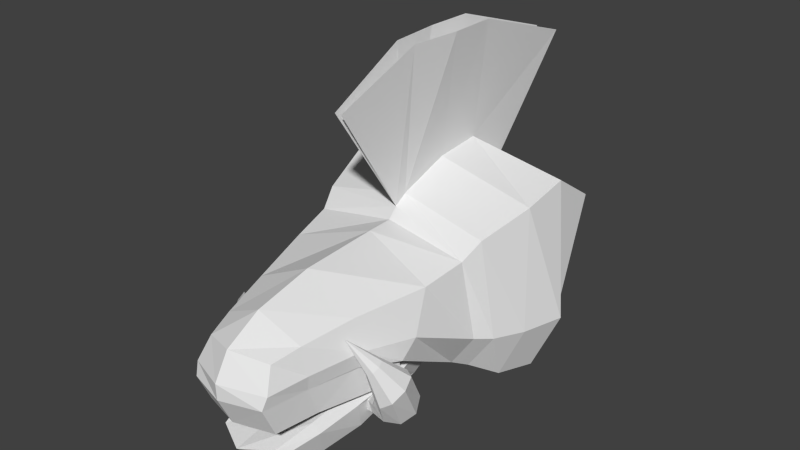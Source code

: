 # Source: uvaraptorskull.blend  (saved by Blender 2.79.0; exported with 4.5.12 LTS)
import bpy
from mathutils import Matrix  # noqa: F401  (used for matrix-valued properties, if any)

bpy.ops.wm.read_factory_settings(use_empty=True)
scene = bpy.context.scene
scene.name = 'Scene'

# ---- collections
col_collection_1 = bpy.data.collections.new('Collection 1'); scene.collection.children.link(col_collection_1)

# ---- materials (node trees are filled in below, after node groups)
mat_uvaraptorskull = bpy.data.materials.new('uvaraptorskull')
mat_uvaraptorskull.alpha_threshold = 0.0
mat_uvaraptorskull.use_transparent_shadow = False
mat_uvaraptorskull.roughness = 0.5
mat_ventoraptorskull = bpy.data.materials.new('ventoraptorskull')
mat_ventoraptorskull.alpha_threshold = 0.0
mat_ventoraptorskull.use_transparent_shadow = False
mat_ventoraptorskull.roughness = 0.5

# ---- material node trees

# ---- world
world_world = bpy.data.worlds.new('World'); scene.world = world_world
world_world.color = (0.05088, 0.05088, 0.05088)
world_world.use_sun_shadow = False
world_world.sun_shadow_jitter_overblur = 0.0
world_world.cycles.sampling_method = 'NONE'
world_world.cycles.sample_map_resolution = 256

# ---- meshes
me_base = bpy.data.meshes.new('Base')
me_base.from_pydata([(-0.2921, -0.1597, -0.1886), (-0.2844, -0.05784, 0.3168), (-0.2462, -0.07872, -0.1832), (-0.286, 0.07163, 0.2303), (0.2921, -0.1597, -0.1886), (0.2844, -0.05784, 0.3168), (0.2462, -0.07872, -0.1832), (0.286, 0.07163, 0.2303), (-0.143, 0.1406, 0.07948), (-0.1231, 0.06539, -0.1273), (0.1231, 0.06539, -0.1273), (0.143, 0.1406, 0.07948), (-0.2122, -0.3369, -0.1344), (-0.2465, -0.3464, 0.2448), (0.2465, -0.3464, 0.2448), (0.2122, -0.3369, -0.1344), (-0.1892, -0.379, -0.1148), (-0.2286, -0.3995, 0.2031), (0.2286, -0.3995, 0.2031), (0.1892, -0.379, -0.1148), (-0.2093, -0.601, 0.01326), (-0.2093, -0.5153, 0.1787), (0.2093, -0.5153, 0.1787), (0.2093, -0.601, 0.01326), (-0.1652, -0.7086, 0.03154), (-0.1525, -0.7061, 0.1603), (0.1525, -0.7061, 0.1603), (0.1652, -0.7086, 0.03154), (-0.1267, -0.8387, 0.02219), (-0.1175, -0.8457, 0.1381), (0.1175, -0.8457, 0.1381), (0.1267, -0.8387, 0.02219), (-0.1085, -0.9656, 0.02344), (-0.0973, -0.9209, 0.1202), (0.0973, -0.9209, 0.1202), (0.1085, -0.9656, 0.02344), (0.2838, -0.1973, 0.2901), (0.2667, -0.2745, -0.1696), (-0.2667, -0.2745, -0.1696), (-0.2838, -0.1973, 0.2901), (0.0, -0.08619, -0.214), (0.0, 0.07821, 0.2698), (0.0, -0.1672, -0.2185), (0.0, 0.08365, -0.1563), (0.0, 0.1746, 0.08114), (0.0, -0.3527, -0.156), (0.0, -0.4015, -0.1314), (0.0, -0.4014, 0.2458), (2.256e-11, -0.5885, 0.03614), (2.256e-11, -0.4756, 0.2441), (0.0, -0.7095, 0.06316), (6.181e-18, -0.6979, 0.2329), (0.0, -0.8342, 0.05398), (4.134e-18, -0.8592, 0.1957), (0.0, -0.9993, 0.02334), (0.0, -0.9592, 0.1391), (0.0, -0.2895, -0.1978), (-0.3535, -0.1255, -0.03572), (-0.3369, -0.03361, -0.05919), (0.29, -0.03361, -0.05919), (0.3535, -0.1255, -0.03572), (-0.1685, 0.08794, -0.06525), (0.145, 0.08794, -0.06525), (-0.2904, -0.3398, -0.02062), (0.2904, -0.3398, -0.02062), (-0.2589, -0.3816, -0.01343), (0.2589, -0.3816, -0.01343), (-0.2219, -0.566, 0.06736), (0.2219, -0.566, 0.06736), (-0.1752, -0.7087, 0.07855), (0.1752, -0.7087, 0.07855), (-0.1344, -0.8422, 0.0638), (0.1344, -0.8422, 0.0638), (-0.115, -0.9529, 0.05765), (0.115, -0.9529, 0.05765), (-0.3228, -0.2486, -0.03166), (0.3228, -0.2486, -0.03166), (0.0, -1.001, 0.06889), (0.0, 0.1295, -0.07023), (0.0, -0.05242, 0.3613), (7.163e-18, -0.3385, 0.297), (0.0, -0.1874, 0.3491), (4.024e-18, -0.3753, 0.2734), (0.0, 0.07821, 0.2698), (0.0, -0.05242, 0.3613), (7.163e-18, -0.3385, 0.297), (0.0, -0.1874, 0.3491), (0.03191, 0.2823, 0.5833), (0.03624, -0.05242, 0.692), (0.02652, -0.3376, 0.692), (0.039, -0.1874, 0.692), (0.009696, -0.5794, 0.5833), (-4.024e-18, -0.3753, 0.2734), (-0.03191, 0.2823, 0.5833), (0.0, -0.1874, 0.3491), (-7.163e-18, -0.3385, 0.297), (0.0, -0.05242, 0.3613), (0.0, 0.07821, 0.2698), (-0.03624, -0.05242, 0.692), (-0.02652, -0.3376, 0.692), (-0.039, -0.1874, 0.692), (-0.009696, -0.5794, 0.5833), (4.024e-18, -0.3753, 0.2734), (0.1423, -0.5932, -0.03936), (0.1423, -0.4719, -0.1169), (-0.1423, -0.4719, -0.1169), (-0.1423, -0.5932, -0.03936), (0.122, -0.6977, -0.06816), (0.1322, -0.667, -0.174), (-0.1322, -0.667, -0.174), (-0.122, -0.6977, -0.06816), (0.1053, -0.8095, -0.0986), (0.1053, -0.7839, -0.2006), (-0.1053, -0.7839, -0.2006), (-0.1053, -0.8095, -0.0986), (0.08343, -0.9133, -0.1287), (0.08343, -0.8537, -0.2187), (-0.08343, -0.8537, -0.2187), (-0.08343, -0.9133, -0.1287), (2.124e-11, -0.5627, -0.05192), (8.893e-11, -0.4156, -0.1854), (2.124e-11, -0.6916, -0.09139), (8.893e-11, -0.649, -0.2556), (2.124e-11, -0.8072, -0.1132), (8.893e-11, -0.7756, -0.2648), (2.124e-11, -0.9555, -0.1383), (8.893e-11, -0.8727, -0.2394), (0.1677, -0.5506, -0.05718), (-0.1677, -0.5506, -0.05718), (0.1437, -0.6906, -0.09844), (-0.1437, -0.6906, -0.09844), (0.1241, -0.8033, -0.1247), (-0.1241, -0.8033, -0.1247), (0.09828, -0.8965, -0.1452), (-0.09828, -0.8965, -0.1452), (2.124e-11, -0.9354, -0.1593), (0.1498, -0.5003, 0.01987), (0.1498, -0.358, -0.04699), (-0.1498, -0.358, -0.04699), (-0.1498, -0.5003, 0.01987), (2.124e-11, -0.5007, 0.01942), (8.893e-11, -0.2844, -0.06465), (0.1765, -0.4554, 0.001113), (-0.1765, -0.4554, 0.001113), (2.124e-11, -0.4477, 0.01082), (-0.1267, -0.8387, 0.02219), (0.1267, -0.8387, 0.02219), (-0.1085, -0.9656, 0.02344), (0.1085, -0.9656, 0.02344), (0.0, -0.9993, 0.02334), (-0.187, -0.5933, 0.04148), (0.187, -0.5933, 0.04148), (-0.1603, -0.7086, 0.03154), (0.1603, -0.7086, 0.03154), (-0.187, -0.5775, -0.05904), (0.187, -0.5775, -0.05904), (-0.1603, -0.6863, -0.05904), (0.1603, -0.6863, -0.05904), (-0.1267, -0.8089, -0.05904), (0.1267, -0.8089, -0.05904), (-0.1085, -0.9285, -0.05904), (0.1085, -0.9285, -0.05904), (0.0, -0.9603, -0.05904), (0.1752, -0.6749, -0.08941), (0.1984, -0.6907, -0.05782), (0.1752, -0.602, -0.0476), (0.1984, -0.6213, -0.01796), (0.2508, -0.6571, -0.1204), (0.2685, -0.7096, -0.0249), (0.2508, -0.5842, -0.07856), (0.2685, -0.6402, 0.01496), (0.2166, -0.5767, -0.0556), (0.2368, -0.6167, 0.008615), (0.2166, -0.6807, -0.1153), (0.2368, -0.716, -0.04833), (0.1678, -0.6402, -0.06546), (0.1915, -0.6541, -0.04112), (0.2655, -0.6172, -0.1055), (0.282, -0.6785, 0.001405), (0.1649, -0.7537, 0.1324), (0.07726, -0.5976, -0.1396), (0.1927, -0.7041, 0.04596), (0.1959, -0.6889, 0.05669), (0.2137, -0.6868, 0.069), (0.2283, -0.6976, 0.07193), (0.2346, -0.7154, 0.06566), (0.2283, -0.7298, 0.05347), (0.2137, -0.7327, 0.04263), (0.1959, -0.7211, 0.03823), (0.1597, -0.6251, -0.1523), (0.1531, -0.6495, -0.1359), (0.1597, -0.5728, -0.1223), (0.1625, -0.5934, -0.1471), (0.1452, -0.6018, -0.07173), (0.1531, -0.5747, -0.09297), (0.1452, -0.6541, -0.1018), (0.1438, -0.6308, -0.08177), (0.11, -0.6326, -0.07859), (0.0936, -0.5778, -0.08765), (0.08216, -0.629, -0.1455), (0.1075, -0.6038, -0.06822), (0.0936, -0.6525, -0.1305), (0.1075, -0.6561, -0.09824), (0.08216, -0.5767, -0.1154), (-0.1752, -0.6749, -0.08941), (-0.1984, -0.6907, -0.05782), (-0.1752, -0.602, -0.0476), (-0.1984, -0.6213, -0.01796), (-0.2508, -0.6571, -0.1204), (-0.2685, -0.7096, -0.0249), (-0.2508, -0.5842, -0.07856), (-0.2685, -0.6402, 0.01496), (-0.2166, -0.5767, -0.0556), (-0.2368, -0.6167, 0.008615), (-0.2166, -0.6807, -0.1153), (-0.2368, -0.716, -0.04833), (-0.1678, -0.6402, -0.06546), (-0.1915, -0.6541, -0.04112), (-0.2655, -0.6172, -0.1055), (-0.282, -0.6785, 0.001405), (-0.1649, -0.7537, 0.1324), (-0.07726, -0.5976, -0.1396), (-0.1927, -0.7041, 0.04596), (-0.1959, -0.6889, 0.05669), (-0.2137, -0.6868, 0.069), (-0.2283, -0.6976, 0.07193), (-0.2346, -0.7154, 0.06566), (-0.2283, -0.7298, 0.05347), (-0.2137, -0.7327, 0.04263), (-0.1959, -0.7211, 0.03823), (-0.1597, -0.6251, -0.1523), (-0.1531, -0.6495, -0.1359), (-0.1597, -0.5728, -0.1223), (-0.1625, -0.5934, -0.1471), (-0.1452, -0.6018, -0.07173), (-0.1531, -0.5747, -0.09297), (-0.1452, -0.6541, -0.1018), (-0.1438, -0.6308, -0.08177), (-0.11, -0.6326, -0.07859), (-0.0936, -0.5778, -0.08765), (-0.08216, -0.629, -0.1455), (-0.1075, -0.6038, -0.06822), (-0.0936, -0.6525, -0.1305), (-0.1075, -0.6561, -0.09824), (-0.08216, -0.5767, -0.1154)], [], [(57, 1, 3, 58), (41, 7, 11, 44), (59, 7, 5, 60), (76, 36, 14, 64), (40, 6, 4, 42), (47, 18, 82), (78, 44, 11, 62), (58, 3, 8, 61), (59, 6, 10, 62), (40, 2, 9, 43), (63, 12, 16, 65), (75, 38, 12, 63), (56, 37, 15, 45), (1, 39, 81, 79), (47, 17, 21, 49), (39, 13, 80, 81), (64, 14, 18, 66), (45, 15, 19, 46), (48, 23, 27, 50), (66, 18, 22, 68), (46, 19, 23, 48), (65, 16, 20, 67), (51, 25, 29, 53), (67, 20, 24, 69), (49, 21, 25, 51), (68, 22, 26, 70), (72, 30, 34, 74), (70, 26, 30, 72), (50, 27, 31, 52), (69, 24, 28, 71), (77, 55, 33, 73), (52, 31, 35, 54), (71, 28, 32, 73), (53, 29, 33, 55), (13, 17, 82, 80), (42, 4, 37, 56), (57, 0, 38, 75), (60, 5, 36, 76), (0, 42, 56, 38), (30, 53, 55, 34), (28, 52, 54, 32), (74, 34, 55, 77), (24, 50, 52, 28), (22, 49, 51, 26), (26, 51, 53, 30), (16, 46, 48, 20), (20, 48, 50, 24), (12, 45, 46, 16), (3, 1, 79, 41), (18, 47, 49, 22), (38, 56, 45, 12), (6, 40, 43, 10), (61, 8, 44, 78), (5, 7, 41, 79), (2, 40, 42, 0), (3, 41, 44, 8), (9, 61, 78, 43), (35, 74, 77, 54), (4, 60, 76, 37), (1, 57, 75, 39), (29, 71, 73, 33), (54, 77, 73, 32), (25, 69, 71, 29), (27, 70, 72, 31), (31, 72, 74, 35), (23, 68, 70, 27), (21, 67, 69, 25), (17, 65, 67, 21), (19, 66, 68, 23), (15, 64, 66, 19), (39, 75, 63, 13), (13, 63, 65, 17), (7, 59, 62, 11), (2, 58, 61, 9), (43, 78, 62, 10), (37, 76, 64, 15), (6, 59, 60, 4), (0, 57, 58, 2), (36, 5, 79, 81), (18, 14, 80, 82), (14, 36, 81, 80), (17, 47, 82), (84, 83, 87, 88), (92, 85, 89, 91), (86, 84, 88, 90), (85, 86, 90, 89), (95, 99, 100, 94), (94, 100, 98, 96), (102, 101, 99, 95), (96, 98, 93, 97), (119, 106, 110, 121), (122, 108, 112, 124), (127, 103, 107, 129), (120, 104, 108, 122), (128, 105, 109, 130), (132, 113, 117, 134), (130, 109, 113, 132), (121, 110, 114, 123), (129, 107, 111, 131), (135, 126, 116, 133), (123, 114, 118, 125), (131, 111, 115, 133), (124, 112, 116, 126), (113, 124, 126, 117), (111, 123, 125, 115), (134, 117, 126, 135), (107, 121, 123, 111), (105, 120, 122, 109), (109, 122, 124, 113), (103, 119, 121, 107), (118, 134, 135, 125), (112, 131, 133, 116), (125, 135, 133, 115), (108, 129, 131, 112), (110, 130, 132, 114), (114, 132, 134, 118), (106, 128, 130, 110), (104, 127, 129, 108), (104, 120, 141, 137), (128, 106, 139, 143), (103, 127, 142, 136), (119, 103, 136, 140), (106, 119, 140, 139), (144, 142, 137, 141), (127, 104, 137, 142), (120, 105, 138, 141), (143, 139, 140, 144), (140, 136, 142, 144), (144, 141, 138, 143), (128, 143, 138, 105), (145, 158, 160, 147), (148, 149, 162, 161), (150, 154, 156, 152), (153, 146, 159, 157), (146, 148, 161, 159), (149, 147, 160, 162), (151, 153, 157, 155), (152, 156, 158, 145), (175, 176, 166, 165), (171, 172, 170, 169), (177, 178, 168, 167), (173, 174, 164, 163), (177, 167, 189, 192), (174, 168, 186, 187), (168, 178, 185, 186), (165, 171, 194, 193), (167, 168, 174, 173), (165, 166, 172, 171), (167, 173, 190, 189), (176, 164, 188, 181), (178, 170, 184, 185), (171, 169, 191, 194), (169, 170, 178, 177), (163, 164, 176, 175), (187, 186, 179), (181, 188, 179), (182, 181, 179), (186, 185, 179), (172, 166, 182, 183), (166, 176, 181, 182), (164, 174, 187, 188), (170, 172, 183, 184), (175, 165, 193, 196), (163, 175, 196, 195), (192, 189, 199, 180), (194, 191, 203, 198), (188, 187, 179), (184, 183, 179), (185, 184, 179), (183, 182, 179), (191, 192, 180, 203), (195, 196, 197, 202), (169, 177, 192, 191), (173, 163, 195, 190), (193, 194, 198, 200), (189, 190, 201, 199), (190, 195, 202, 201), (196, 193, 200, 197), (216, 206, 207, 217), (212, 210, 211, 213), (218, 208, 209, 219), (214, 204, 205, 215), (218, 233, 230, 208), (215, 228, 227, 209), (209, 227, 226, 219), (206, 234, 235, 212), (208, 214, 215, 209), (206, 212, 213, 207), (208, 230, 231, 214), (217, 222, 229, 205), (219, 226, 225, 211), (212, 235, 232, 210), (210, 218, 219, 211), (204, 216, 217, 205), (228, 220, 227), (222, 220, 229), (223, 220, 222), (227, 220, 226), (213, 224, 223, 207), (207, 223, 222, 217), (205, 229, 228, 215), (211, 225, 224, 213), (216, 237, 234, 206), (204, 236, 237, 216), (233, 221, 240, 230), (235, 239, 244, 232), (229, 220, 228), (225, 220, 224), (226, 220, 225), (224, 220, 223), (232, 244, 221, 233), (236, 243, 238, 237), (210, 232, 233, 218), (214, 231, 236, 204), (234, 241, 239, 235), (230, 240, 242, 231), (231, 242, 243, 236), (237, 238, 241, 234)])
_uv = me_base.uv_layers.new(name='UVMap')
_uv.uv.foreach_set('vector', [0.3762, 0.6635, 0.42, 0.5167, 0.4738, 0.5621, 0.4117, 0.6766, 0.5171, 0.1299, 0.527, 0.008674, 0.6004, 0.06862, 0.6059, 0.1318, 0.4246, 0.8065, 0.4613, 0.9335, 0.3999, 0.9703, 0.3801, 0.818, 0.3293, 0.8133, 0.337, 0.9538, 0.2701, 0.929, 0.2886, 0.8132, 0.4275, 0.3817, 0.4378, 0.4886, 0.4032, 0.5105, 0.393, 0.3842, 0.2992, 0.1252, 0.2968, 0.01814, 0.3164, 0.1256, 0.8653, 0.0708, 0.866, 0.003094, 0.9297, 0.009356, 0.9297, 0.07634, 0.4117, 0.6766, 0.4738, 0.5621, 0.5315, 0.6472, 0.4913, 0.7059, 0.4246, 0.8065, 0.415, 0.7478, 0.5014, 0.7641, 0.5042, 0.7946, 0.4275, 0.3817, 0.4224, 0.2743, 0.4966, 0.3204, 0.5046, 0.3761, 0.2846, 0.6531, 0.2663, 0.7098, 0.2459, 0.7014, 0.262, 0.6489, 0.325, 0.6599, 0.3047, 0.7218, 0.2663, 0.7098, 0.2846, 0.6531, 0.3408, 0.3879, 0.3512, 0.5028, 0.3174, 0.4819, 0.309, 0.3902, 0.4544, 0.2489, 0.3925, 0.2515, 0.3965, 0.1278, 0.4539, 0.1292, 0.2992, 0.1252, 0.2922, 0.2321, 0.2393, 0.2225, 0.2649, 0.1245, 0.3925, 0.2515, 0.3235, 0.2389, 0.3383, 0.1263, 0.3965, 0.1278, 0.2886, 0.8132, 0.2701, 0.929, 0.2465, 0.9087, 0.2657, 0.8134, 0.309, 0.3902, 0.3174, 0.4819, 0.2967, 0.4734, 0.2859, 0.3919, 0.1808, 0.3994, 0.1856, 0.4896, 0.1364, 0.4747, 0.1289, 0.4032, 0.2657, 0.8134, 0.2465, 0.9087, 0.1971, 0.8948, 0.1803, 0.8451, 0.2859, 0.3919, 0.2967, 0.4734, 0.1856, 0.4896, 0.1808, 0.3994, 0.262, 0.6489, 0.2459, 0.7014, 0.1644, 0.624, 0.1829, 0.603, 0.166, 0.1224, 0.1544, 0.1951, 0.09178, 0.1772, 0.09724, 0.1209, 0.1829, 0.603, 0.1644, 0.624, 0.1159, 0.6105, 0.1198, 0.5903, 0.2649, 0.1245, 0.2393, 0.2225, 0.1544, 0.1951, 0.166, 0.1224, 0.1803, 0.8451, 0.1971, 0.8948, 0.1127, 0.8831, 0.1161, 0.8469, 0.05635, 0.8382, 0.05174, 0.8706, 0.01886, 0.8622, 0.008241, 0.8333, 0.1161, 0.8469, 0.1127, 0.8831, 0.05174, 0.8706, 0.05635, 0.8382, 0.1289, 0.4032, 0.1364, 0.4747, 0.07757, 0.4639, 0.07612, 0.407, 0.1198, 0.5903, 0.1159, 0.6105, 0.05757, 0.6069, 0.05917, 0.5887, 0.02192, 0.1193, 0.05323, 0.1199, 0.05696, 0.1645, 0.02418, 0.1716, 0.07612, 0.407, 0.07757, 0.4639, 0.02132, 0.4589, 0.003094, 0.4122, 0.05917, 0.5887, 0.05757, 0.6069, 0.003094, 0.5992, 0.01075, 0.5852, 0.09724, 0.1209, 0.09178, 0.1772, 0.05696, 0.1645, 0.05323, 0.1199, 0.3235, 0.2389, 0.2922, 0.2321, 0.3164, 0.1256, 0.3383, 0.1263, 0.393, 0.3842, 0.4032, 0.5105, 0.3512, 0.5028, 0.3408, 0.3879, 0.3762, 0.6635, 0.3578, 0.7326, 0.3047, 0.7218, 0.325, 0.6599, 0.3801, 0.818, 0.3999, 0.9703, 0.337, 0.9538, 0.3293, 0.8133, 0.385, 0.2577, 0.393, 0.3842, 0.3408, 0.3879, 0.3346, 0.2727, 0.09421, 0.06438, 0.09724, 0.1209, 0.05323, 0.1199, 0.05887, 0.07554, 0.06941, 0.3504, 0.07612, 0.407, 0.003094, 0.4122, 0.01445, 0.3634, 0.02642, 0.0671, 0.05887, 0.07554, 0.05323, 0.1199, 0.02192, 0.1193, 0.1261, 0.3313, 0.1289, 0.4032, 0.07612, 0.407, 0.06941, 0.3504, 0.2436, 0.02545, 0.2649, 0.1245, 0.166, 0.1224, 0.1575, 0.04918, 0.1575, 0.04918, 0.166, 0.1224, 0.09724, 0.1209, 0.09421, 0.06438, 0.2849, 0.3097, 0.2859, 0.3919, 0.1808, 0.3994, 0.1727, 0.3095, 0.1727, 0.3095, 0.1808, 0.3994, 0.1289, 0.4032, 0.1261, 0.3313, 0.3042, 0.2982, 0.309, 0.3902, 0.2859, 0.3919, 0.2849, 0.3097, 0.5217, 0.2515, 0.4544, 0.2489, 0.4539, 0.1292, 0.5171, 0.1299, 0.2968, 0.01814, 0.2992, 0.1252, 0.2649, 0.1245, 0.2436, 0.02545, 0.3346, 0.2727, 0.3408, 0.3879, 0.309, 0.3902, 0.3042, 0.2982, 0.4378, 0.4886, 0.4275, 0.3817, 0.5046, 0.3761, 0.5046, 0.4324, 0.7909, 0.07492, 0.8022, 0.007896, 0.866, 0.003094, 0.8653, 0.0708, 0.4596, 0.008355, 0.527, 0.008674, 0.5171, 0.1299, 0.454, 0.1281, 0.4224, 0.2743, 0.4275, 0.3817, 0.393, 0.3842, 0.385, 0.2577, 0.5217, 0.2515, 0.5171, 0.1299, 0.6059, 0.1318, 0.5977, 0.1948, 0.8102, 0.104, 0.7909, 0.07492, 0.8653, 0.0708, 0.8649, 0.1125, 0.009661, 0.06943, 0.02642, 0.0671, 0.02192, 0.1193, 0.003094, 0.1189, 0.3734, 0.7478, 0.3801, 0.818, 0.3293, 0.8133, 0.3198, 0.7494, 0.42, 0.5167, 0.3762, 0.6635, 0.325, 0.6599, 0.3563, 0.5224, 0.06016, 0.5558, 0.05917, 0.5887, 0.01075, 0.5852, 0.0262, 0.5585, 0.003094, 0.1189, 0.02192, 0.1193, 0.02418, 0.1716, 0.007532, 0.1685, 0.1226, 0.5539, 0.1198, 0.5903, 0.05917, 0.5887, 0.06016, 0.5558, 0.1157, 0.8264, 0.1161, 0.8469, 0.05635, 0.8382, 0.05788, 0.82, 0.05788, 0.82, 0.05635, 0.8382, 0.008241, 0.8333, 0.003094, 0.8183, 0.1656, 0.8214, 0.1803, 0.8451, 0.1161, 0.8469, 0.1157, 0.8264, 0.2081, 0.5568, 0.1829, 0.603, 0.1198, 0.5903, 0.1226, 0.5539, 0.2593, 0.5515, 0.262, 0.6489, 0.1829, 0.603, 0.2081, 0.5568, 0.2587, 0.7593, 0.2657, 0.8134, 0.1803, 0.8451, 0.1656, 0.8214, 0.2802, 0.7546, 0.2886, 0.8132, 0.2657, 0.8134, 0.2587, 0.7593, 0.3563, 0.5224, 0.325, 0.6599, 0.2846, 0.6531, 0.286, 0.5354, 0.286, 0.5354, 0.2846, 0.6531, 0.262, 0.6489, 0.2593, 0.5515, 0.4613, 0.9335, 0.4246, 0.8065, 0.5042, 0.7946, 0.526, 0.8594, 0.4001, 0.7417, 0.4117, 0.6766, 0.4913, 0.7059, 0.4887, 0.7417, 0.8649, 0.1125, 0.8653, 0.0708, 0.9297, 0.07634, 0.9197, 0.1049, 0.3198, 0.7494, 0.3293, 0.8133, 0.2886, 0.8132, 0.2802, 0.7546, 0.415, 0.7478, 0.4246, 0.8065, 0.3801, 0.818, 0.3734, 0.7478, 0.3578, 0.7326, 0.3762, 0.6635, 0.4117, 0.6766, 0.4001, 0.7417, 0.3978, 0.003094, 0.4596, 0.008355, 0.454, 0.1281, 0.3965, 0.1268, 0.2968, 0.01814, 0.3284, 0.01266, 0.3383, 0.1258, 0.3164, 0.1256, 0.3284, 0.01266, 0.3978, 0.003094, 0.3965, 0.1268, 0.3383, 0.1258, 0.2922, 0.2321, 0.2992, 0.1252, 0.3164, 0.1256, 0.7391, 0.2966, 0.7958, 0.2577, 0.8829, 0.3943, 0.7381, 0.4402, 0.6001, 0.2577, 0.6159, 0.268, 0.6148, 0.4388, 0.5108, 0.3907, 0.6809, 0.291, 0.7391, 0.2966, 0.7381, 0.4402, 0.6799, 0.4399, 0.6159, 0.268, 0.6809, 0.291, 0.6799, 0.4399, 0.6148, 0.4388, 0.6159, 0.268, 0.6148, 0.4388, 0.6799, 0.4399, 0.6809, 0.291, 0.6809, 0.291, 0.6799, 0.4399, 0.7381, 0.4402, 0.7391, 0.2966, 0.6001, 0.2577, 0.5108, 0.3907, 0.6148, 0.4388, 0.6159, 0.268, 0.7391, 0.2966, 0.7381, 0.4402, 0.8829, 0.3943, 0.7958, 0.2577, 0.7104, 0.7369, 0.6994, 0.7984, 0.6524, 0.789, 0.6534, 0.7356, 0.6832, 0.5823, 0.6772, 0.6477, 0.6252, 0.631, 0.6329, 0.5793, 0.7751, 0.1921, 0.7579, 0.2067, 0.7102, 0.2069, 0.7114, 0.1905, 0.7806, 0.5882, 0.7667, 0.6586, 0.6772, 0.6477, 0.6832, 0.5823, 0.9182, 0.8513, 0.9399, 0.8896, 0.8523, 0.8819, 0.8546, 0.8474, 0.8045, 0.8417, 0.7995, 0.8759, 0.7668, 0.8732, 0.7625, 0.8358, 0.8546, 0.8474, 0.8523, 0.8819, 0.7995, 0.8759, 0.8045, 0.8417, 0.6534, 0.7356, 0.6524, 0.789, 0.6023, 0.7806, 0.6029, 0.7345, 0.7114, 0.1905, 0.7102, 0.2069, 0.6597, 0.2058, 0.661, 0.1918, 0.5509, 0.5743, 0.5942, 0.5769, 0.5946, 0.6147, 0.5562, 0.6225, 0.6029, 0.7345, 0.6023, 0.7806, 0.5556, 0.7697, 0.5377, 0.733, 0.661, 0.1918, 0.6597, 0.2058, 0.6121, 0.2041, 0.6186, 0.194, 0.6329, 0.5793, 0.6252, 0.631, 0.5946, 0.6147, 0.5942, 0.5769, 0.6315, 0.527, 0.6329, 0.5793, 0.5942, 0.5769, 0.5992, 0.5396, 0.6044, 0.6884, 0.6029, 0.7345, 0.5377, 0.733, 0.5573, 0.6972, 0.5619, 0.5272, 0.5992, 0.5396, 0.5942, 0.5769, 0.5509, 0.5743, 0.6548, 0.6822, 0.6534, 0.7356, 0.6029, 0.7345, 0.6044, 0.6884, 0.7753, 0.5167, 0.7806, 0.5882, 0.6832, 0.5823, 0.6852, 0.5167, 0.6852, 0.5167, 0.6832, 0.5823, 0.6329, 0.5793, 0.6315, 0.527, 0.7021, 0.675, 0.7104, 0.7369, 0.6534, 0.7356, 0.6548, 0.6822, 0.5507, 0.5327, 0.5619, 0.5272, 0.5509, 0.5743, 0.5377, 0.5735, 0.659, 0.1572, 0.661, 0.1918, 0.6186, 0.194, 0.6262, 0.1571, 0.5377, 0.5735, 0.5509, 0.5743, 0.5562, 0.6225, 0.5457, 0.6156, 0.7121, 0.1559, 0.7114, 0.1905, 0.661, 0.1918, 0.659, 0.1572, 0.8548, 0.8309, 0.8546, 0.8474, 0.8045, 0.8417, 0.8044, 0.8276, 0.8044, 0.8276, 0.8045, 0.8417, 0.7625, 0.8358, 0.7569, 0.8252, 0.9023, 0.8352, 0.9182, 0.8513, 0.8546, 0.8474, 0.8548, 0.8309, 0.8001, 0.1559, 0.7751, 0.1921, 0.7114, 0.1905, 0.7121, 0.1559, 0.7667, 0.6586, 0.7806, 0.5882, 0.8573, 0.5929, 0.8289, 0.6662, 0.9182, 0.8513, 0.9023, 0.8352, 0.9488, 0.8252, 0.9656, 0.8424, 0.7579, 0.2067, 0.7751, 0.1921, 0.8215, 0.2051, 0.8034, 0.2208, 0.7104, 0.7369, 0.7021, 0.675, 0.7507, 0.6724, 0.7507, 0.7378, 0.6994, 0.7984, 0.7104, 0.7369, 0.7507, 0.7378, 0.7477, 0.8032, 0.6139, 0.8324, 0.6901, 0.8311, 0.6787, 0.8781, 0.6135, 0.91, 0.7751, 0.1921, 0.8001, 0.1559, 0.856, 0.1711, 0.8215, 0.2051, 0.7806, 0.5882, 0.7753, 0.5167, 0.838, 0.5167, 0.8573, 0.5929, 0.5377, 0.8303, 0.5494, 0.8094, 0.614, 0.8094, 0.6139, 0.8324, 0.614, 0.8094, 0.6786, 0.8101, 0.6901, 0.8311, 0.6139, 0.8324, 0.6139, 0.8324, 0.6135, 0.91, 0.5486, 0.8774, 0.5377, 0.8303, 0.9182, 0.8513, 0.9656, 0.8424, 0.9969, 0.8793, 0.9399, 0.8896, 0.8367, 0.4511, 0.8467, 0.487, 0.7946, 0.4831, 0.7816, 0.4464, 0.5584, 0.4949, 0.5108, 0.483, 0.5251, 0.4464, 0.5723, 0.4584, 0.946, 0.4503, 0.9496, 0.494, 0.9014, 0.4907, 0.8948, 0.451, 0.6717, 0.4929, 0.6136, 0.4914, 0.6245, 0.4557, 0.6793, 0.4534, 0.6136, 0.4914, 0.5584, 0.4949, 0.5723, 0.4584, 0.6245, 0.4557, 0.7337, 0.4571, 0.7816, 0.4464, 0.7946, 0.4831, 0.7471, 0.494, 0.7229, 0.4949, 0.6717, 0.4929, 0.6793, 0.4534, 0.7275, 0.4512, 0.8948, 0.451, 0.9014, 0.4907, 0.8467, 0.487, 0.8367, 0.4511, 0.8919, 0.8107, 0.8696, 0.819, 0.8614, 0.7975, 0.8812, 0.7895, 0.8691, 0.7744, 0.8463, 0.7855, 0.8373, 0.7775, 0.8626, 0.7648, 0.8571, 0.7551, 0.8307, 0.7678, 0.8273, 0.7566, 0.853, 0.7448, 0.8495, 0.7337, 0.8266, 0.7447, 0.8266, 0.7254, 0.8452, 0.7149, 0.8571, 0.7551, 0.853, 0.7448, 0.8822, 0.729, 0.8881, 0.7401, 0.8266, 0.7447, 0.8273, 0.7566, 0.7985, 0.7737, 0.7941, 0.7664, 0.8273, 0.7566, 0.8307, 0.7678, 0.8025, 0.7814, 0.7985, 0.7737, 0.8812, 0.7895, 0.8691, 0.7744, 0.8971, 0.764, 0.9023, 0.7834, 0.853, 0.7448, 0.8273, 0.7566, 0.8266, 0.7447, 0.8495, 0.7337, 0.8812, 0.7895, 0.8614, 0.7975, 0.8463, 0.7855, 0.8691, 0.7744, 0.853, 0.7448, 0.8495, 0.7337, 0.875, 0.7183, 0.8822, 0.729, 0.8149, 0.7056, 0.8266, 0.7254, 0.7874, 0.7579, 0.7789, 0.752, 0.8307, 0.7678, 0.8373, 0.7775, 0.806, 0.7894, 0.8025, 0.7814, 0.8691, 0.7744, 0.8626, 0.7648, 0.8931, 0.7517, 0.8971, 0.764, 0.8626, 0.7648, 0.8373, 0.7775, 0.8307, 0.7678, 0.8571, 0.7551, 0.8452, 0.7149, 0.8266, 0.7254, 0.8149, 0.7056, 0.8353, 0.6933, 0.7941, 0.7664, 0.7985, 0.7737, 0.7569, 0.8035, 0.7789, 0.752, 0.7874, 0.7579, 0.7569, 0.8035, 0.8115, 0.808, 0.8109, 0.8182, 0.7569, 0.8035, 0.7985, 0.7737, 0.8025, 0.7814, 0.7569, 0.8035, 0.8463, 0.7855, 0.8614, 0.7975, 0.8115, 0.808, 0.8091, 0.7974, 0.8614, 0.7975, 0.8696, 0.819, 0.8109, 0.8182, 0.8115, 0.808, 0.8266, 0.7254, 0.8266, 0.7447, 0.7941, 0.7664, 0.7874, 0.7579, 0.8373, 0.7775, 0.8463, 0.7855, 0.8091, 0.7974, 0.806, 0.7894, 0.8919, 0.8107, 0.8812, 0.7895, 0.9023, 0.7834, 0.9087, 0.8024, 0.8452, 0.7149, 0.8353, 0.6933, 0.8523, 0.6853, 0.8631, 0.7021, 0.8881, 0.7401, 0.8822, 0.729, 0.9133, 0.7073, 0.9251, 0.7223, 0.8971, 0.764, 0.8931, 0.7517, 0.9295, 0.7409, 0.9283, 0.7578, 0.7874, 0.7579, 0.7941, 0.7664, 0.7569, 0.8035, 0.806, 0.7894, 0.8091, 0.7974, 0.7569, 0.8035, 0.8025, 0.7814, 0.806, 0.7894, 0.7569, 0.8035, 0.8091, 0.7974, 0.8115, 0.808, 0.7569, 0.8035, 0.8931, 0.7517, 0.8881, 0.7401, 0.9251, 0.7223, 0.9295, 0.7409, 0.8631, 0.7021, 0.8523, 0.6853, 0.8693, 0.6724, 0.882, 0.6871, 0.8626, 0.7648, 0.8571, 0.7551, 0.8881, 0.7401, 0.8931, 0.7517, 0.8495, 0.7337, 0.8452, 0.7149, 0.8631, 0.7021, 0.875, 0.7183, 0.9023, 0.7834, 0.8971, 0.764, 0.9283, 0.7578, 0.9258, 0.778, 0.8822, 0.729, 0.875, 0.7183, 0.8993, 0.6978, 0.9133, 0.7073, 0.875, 0.7183, 0.8631, 0.7021, 0.882, 0.6871, 0.8993, 0.6978, 0.9087, 0.8024, 0.9023, 0.7834, 0.9258, 0.778, 0.9295, 0.797, 0.6905, 0.02405, 0.7005, 0.0456, 0.6819, 0.05615, 0.6702, 0.03627, 0.7047, 0.06439, 0.7082, 0.07553, 0.6825, 0.08736, 0.6819, 0.07539, 0.7123, 0.08585, 0.7178, 0.09547, 0.6926, 0.1082, 0.686, 0.09856, 0.7244, 0.1052, 0.7364, 0.1202, 0.7166, 0.1282, 0.7015, 0.1162, 0.7123, 0.08585, 0.7434, 0.07086, 0.7484, 0.0824, 0.7178, 0.09547, 0.7015, 0.1162, 0.6643, 0.1281, 0.6613, 0.1202, 0.6926, 0.1082, 0.6926, 0.1082, 0.6613, 0.1202, 0.6578, 0.1122, 0.686, 0.09856, 0.7005, 0.0456, 0.7184, 0.03286, 0.7302, 0.049, 0.7047, 0.06439, 0.7178, 0.09547, 0.7244, 0.1052, 0.7015, 0.1162, 0.6926, 0.1082, 0.7005, 0.0456, 0.7047, 0.06439, 0.6819, 0.07539, 0.6819, 0.05615, 0.7178, 0.09547, 0.7484, 0.0824, 0.7523, 0.09475, 0.7244, 0.1052, 0.7249, 0.1497, 0.6661, 0.149, 0.6667, 0.1387, 0.7166, 0.1282, 0.686, 0.09856, 0.6578, 0.1122, 0.6537, 0.1044, 0.6825, 0.08736, 0.7047, 0.06439, 0.7302, 0.049, 0.7375, 0.05976, 0.7082, 0.07553, 0.7082, 0.07553, 0.7123, 0.08585, 0.686, 0.09856, 0.6825, 0.08736, 0.7364, 0.1202, 0.7471, 0.1414, 0.7249, 0.1497, 0.7166, 0.1282, 0.6643, 0.1281, 0.6121, 0.1342, 0.6613, 0.1202, 0.6661, 0.149, 0.6121, 0.1342, 0.6667, 0.1387, 0.6426, 0.08862, 0.6121, 0.1342, 0.6342, 0.0827, 0.6613, 0.1202, 0.6121, 0.1342, 0.6578, 0.1122, 0.6819, 0.07539, 0.6494, 0.09708, 0.6426, 0.08862, 0.6819, 0.05615, 0.6819, 0.05615, 0.6426, 0.08862, 0.6342, 0.0827, 0.6702, 0.03627, 0.7166, 0.1282, 0.6667, 0.1387, 0.6643, 0.1281, 0.7015, 0.1162, 0.6825, 0.08736, 0.6537, 0.1044, 0.6494, 0.09708, 0.6819, 0.07539, 0.6905, 0.02405, 0.7075, 0.01602, 0.7184, 0.03286, 0.7005, 0.0456, 0.7364, 0.1202, 0.7575, 0.1141, 0.764, 0.1331, 0.7471, 0.1414, 0.7434, 0.07086, 0.7804, 0.05302, 0.7847, 0.07162, 0.7484, 0.0824, 0.7302, 0.049, 0.7546, 0.02847, 0.7685, 0.03805, 0.7375, 0.05976, 0.6667, 0.1387, 0.6121, 0.1342, 0.6643, 0.1281, 0.6537, 0.1044, 0.6121, 0.1342, 0.6494, 0.09708, 0.6578, 0.1122, 0.6121, 0.1342, 0.6537, 0.1044, 0.6494, 0.09708, 0.6121, 0.1342, 0.6426, 0.08862, 0.7375, 0.05976, 0.7685, 0.03805, 0.7804, 0.05302, 0.7434, 0.07086, 0.7575, 0.1141, 0.7811, 0.1088, 0.7847, 0.1278, 0.764, 0.1331, 0.7082, 0.07553, 0.7375, 0.05976, 0.7434, 0.07086, 0.7123, 0.08585, 0.7244, 0.1052, 0.7523, 0.09475, 0.7575, 0.1141, 0.7364, 0.1202, 0.7184, 0.03286, 0.7372, 0.01777, 0.7546, 0.02847, 0.7302, 0.049, 0.7484, 0.0824, 0.7847, 0.07162, 0.7835, 0.0885, 0.7523, 0.09475, 0.7523, 0.09475, 0.7835, 0.0885, 0.7811, 0.1088, 0.7575, 0.1141, 0.7075, 0.01602, 0.7246, 0.003094, 0.7372, 0.01777, 0.7184, 0.03286])
me_base.materials.append(mat_uvaraptorskull)
me_base.use_remesh_preserve_volume = False
me_base.use_remesh_preserve_attributes = False
me_base.use_mirror_vertex_groups = False
me_base.update()
me_tipb = bpy.data.meshes.new('TipB')
me_tipb.from_pydata([], [], [])
me_tipb.use_remesh_preserve_volume = False
me_tipb.use_remesh_preserve_attributes = False
me_tipb.use_mirror_vertex_groups = False
me_tipb.update()
me_tipc = bpy.data.meshes.new('TipC')
me_tipc.from_pydata([], [], [])
me_tipc.materials.append(mat_ventoraptorskull)
me_tipc.use_remesh_preserve_volume = False
me_tipc.use_remesh_preserve_attributes = False
me_tipc.use_mirror_vertex_groups = False
me_tipc.update()

# ---- objects
ob_base = bpy.data.objects.new('Base', me_base)
ob_tipb = bpy.data.objects.new('TipB', me_tipb)
ob_tipc = bpy.data.objects.new('TipC', me_tipc)

# ---- transforms, parenting, visibility, modifiers, constraints
ob_base.location = (0.0, 9.313e-09, -3.725e-08)
ob_base.scale = (0.7, 0.7, 0.7)
ob_base.lineart.crease_threshold = 0.0
_vg = ob_base.vertex_groups.new(name='Group')
ob_tipb.parent = ob_base
ob_tipb.matrix_parent_inverse = Matrix(((1.429, 0.0, 0.0, 0.0), (0.0, 1.429, 0.0, -1.33e-08), (0.0, 0.0, 1.429, 5.322e-08), (0.0, 0.0, 0.0, 1.0)))
ob_tipb.location = (-0.078, -0.3785, -0.008753)
ob_tipb.rotation_euler = (2.512e-15, 8.771e-23, 1.571)
ob_tipb.scale = (1.0, 0.8, 1.0)
ob_tipb.lineart.crease_threshold = 0.0
ob_tipc.parent = ob_base
ob_tipc.matrix_parent_inverse = Matrix(((1.429, 0.0, 0.0, 0.0), (0.0, 1.429, 0.0, -1.33e-08), (0.0, 0.0, 1.429, 5.322e-08), (0.0, 0.0, 0.0, 1.0)))
ob_tipc.location = (0.078, -0.3785, -0.008753)
ob_tipc.rotation_euler = (1.676e-14, 3.142, -1.571)
ob_tipc.scale = (1.0, 0.8, 1.0)
ob_tipc.lineart.crease_threshold = 0.0

# ---- collection membership
col_collection_1.objects.link(ob_base)
col_collection_1.objects.link(ob_tipb)
col_collection_1.objects.link(ob_tipc)

# ---- scene / render settings (as saved in the file)
scene.frame_start = 1; scene.frame_end = 250; scene.frame_set(0)
scene.render.engine = 'BLENDER_EEVEE_NEXT'
scene.render.image_settings.color_mode = 'RGB'
scene.render.image_settings.compression = 90
scene.render.resolution_percentage = 50
scene.render.dither_intensity = 0.0
scene.render.bake_margin = 2
scene.render.bake_bias = 0.0
scene.cycles.use_denoising = False
scene.cycles.samples = 10
scene.cycles.sampling_pattern = 'TABULATED_SOBOL'
scene.cycles.light_sampling_threshold = 0.0
scene.cycles.use_adaptive_sampling = False
scene.cycles.use_light_tree = False
scene.cycles.blur_glossy = 0.0
scene.cycles.volume_bounces = 1
scene.cycles.pixel_filter_type = 'GAUSSIAN'
scene.cycles.sample_clamp_indirect = 0.0
scene.view_settings.view_transform = 'Standard'
bpy.context.view_layer.update()

# ---- added for rendering (the .blend has no active camera and no usable light): camera, sun
cam_auto = bpy.data.cameras.new('AutoCamera')
cam_auto.lens = 50.0
cam_auto.sensor_width = 36.0
cam_auto.clip_end = 1000.0
ob_auto_camera = bpy.data.objects.new('AutoCamera', cam_auto)
scene.collection.objects.link(ob_auto_camera)
ob_auto_camera.location = (1.13337, -1.6116, 1.0562)
ob_auto_camera.rotation_euler = (1.09748, -7.21219e-08, 0.694738)
scene.camera = ob_auto_camera
light_auto_sun = bpy.data.lights.new('AutoSun', 'SUN')
light_auto_sun.energy = 3.0
light_auto_sun.angle = 0.0523599
ob_auto_sun = bpy.data.objects.new('AutoSun', light_auto_sun)
scene.collection.objects.link(ob_auto_sun)
ob_auto_sun.rotation_euler = (0.872665, 0.174533, 0.523599)
bpy.context.view_layer.update()
